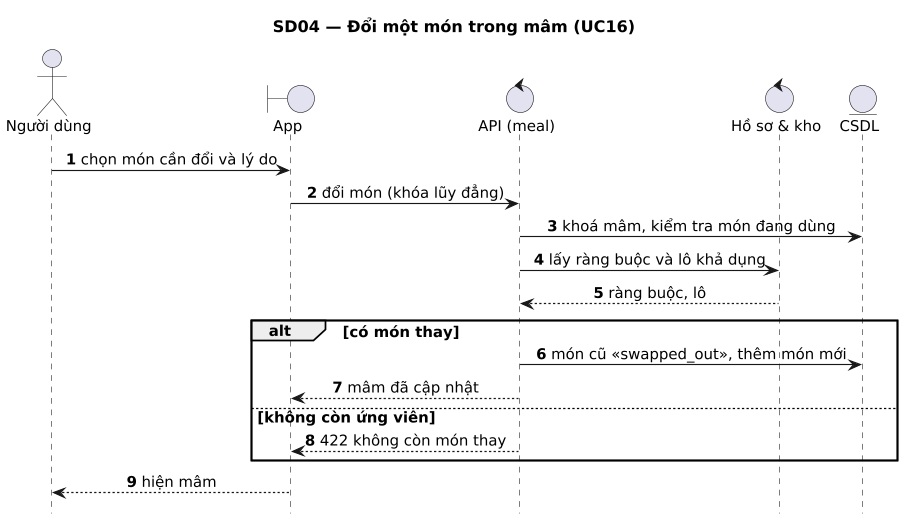

The diagram above was rendered by PlantUML. Its source (embedded in the PNG):
@startuml
title SD04 — Đổi một món trong mâm (UC16)
' Sinh từ docs/sad/tools/diagrams/model.py — sửa ở đó rồi chạy gen_puml.py, không sửa tay.
skinparam shadowing false
skinparam defaultFontName DejaVu Sans
skinparam defaultFontSize 13
skinparam dpi 110

autonumber
hide footbox
skinparam sequenceMessageAlign center
skinparam ParticipantPadding 30

actor "Người dùng" as U
boundary "App" as APP
control "API (meal)" as API
control "Hồ sơ & kho" as PRO
entity "CSDL" as DB

U -> APP : chọn món cần đổi và lý do
APP -> API : đổi món (khóa lũy đẳng)
API -> DB : khoá mâm, kiểm tra món đang dùng
API -> PRO : lấy ràng buộc và lô khả dụng
PRO --> API : ràng buộc, lô
alt có món thay
  API -> DB : món cũ «swapped_out», thêm món mới
  API --> APP : mâm đã cập nhật
else không còn ứng viên
  API --> APP : 422 không còn món thay
end
APP --> U : hiện mâm
@enduml